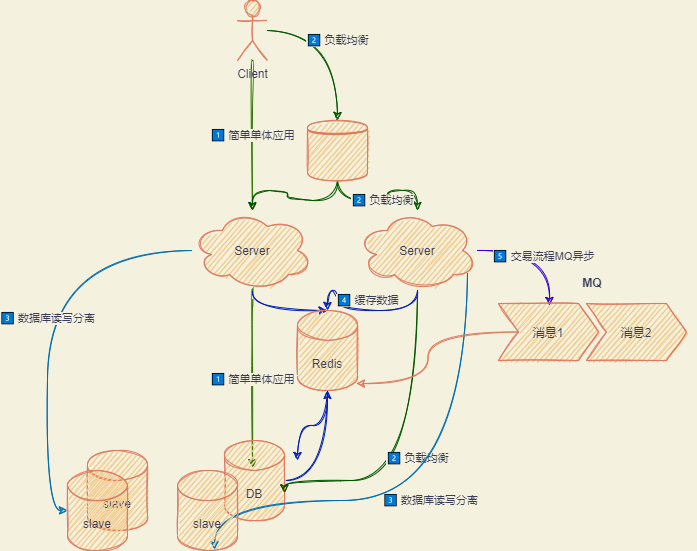

The diagram above was exported from draw.io. Its source (the exported page's mxGraphModel, read from the mxfile embedded in the PNG):
<mxGraphModel dx="1025" dy="477" grid="1" gridSize="10" guides="1" tooltips="1" connect="1" arrows="1" fold="1" page="1" pageScale="1" pageWidth="827" pageHeight="1169" background="#F4F1DE" math="0" shadow="0">
  <root>
    <mxCell id="0" />
    <mxCell id="1" parent="0" />
    <mxCell id="6" value="1⃣ 简单单体应用" style="edgeStyle=orthogonalEdgeStyle;rounded=0;orthogonalLoop=1;jettySize=auto;html=1;fillColor=#60a917;strokeColor=#2D7600;sketch=1;curved=1;labelBackgroundColor=#F4F1DE;fontColor=#393C56;" edge="1" parent="1" source="2" target="4">
      <mxGeometry relative="1" as="geometry" />
    </mxCell>
    <mxCell id="10" value="2⃣ 负载均衡" style="edgeStyle=orthogonalEdgeStyle;rounded=0;orthogonalLoop=1;jettySize=auto;html=1;sketch=1;curved=1;labelBackgroundColor=#F4F1DE;strokeColor=#005700;fontColor=#393C56;fillColor=#008a00;" edge="1" parent="1" source="2" target="8">
      <mxGeometry relative="1" as="geometry" />
    </mxCell>
    <mxCell id="2" value="Client" style="shape=umlActor;verticalLabelPosition=bottom;verticalAlign=top;html=1;outlineConnect=0;sketch=1;fillColor=#F2CC8F;strokeColor=#E07A5F;fontColor=#393C56;" vertex="1" parent="1">
      <mxGeometry x="280" y="20" width="30" height="60" as="geometry" />
    </mxCell>
    <mxCell id="7" value="1⃣ 简单单体应用" style="edgeStyle=orthogonalEdgeStyle;rounded=0;orthogonalLoop=1;jettySize=auto;html=1;entryX=0.467;entryY=0.338;entryDx=0;entryDy=0;entryPerimeter=0;fillColor=#60a917;strokeColor=#2D7600;sketch=1;curved=1;labelBackgroundColor=#F4F1DE;fontColor=#393C56;" edge="1" parent="1" source="4" target="5">
      <mxGeometry relative="1" as="geometry" />
    </mxCell>
    <mxCell id="17" value="3⃣ 数据库读写分离" style="edgeStyle=orthogonalEdgeStyle;rounded=0;orthogonalLoop=1;jettySize=auto;html=1;entryX=0;entryY=0.5;entryDx=0;entryDy=0;entryPerimeter=0;fillColor=#1ba1e2;strokeColor=#006EAF;sketch=1;curved=1;labelBackgroundColor=#F4F1DE;fontColor=#393C56;" edge="1" parent="1" source="4" target="15">
      <mxGeometry relative="1" as="geometry" />
    </mxCell>
    <mxCell id="20" style="edgeStyle=orthogonalEdgeStyle;rounded=0;orthogonalLoop=1;jettySize=auto;html=1;fillColor=#0050ef;strokeColor=#001DBC;sketch=1;curved=1;labelBackgroundColor=#F4F1DE;fontColor=#393C56;" edge="1" parent="1" source="4" target="19">
      <mxGeometry relative="1" as="geometry" />
    </mxCell>
    <mxCell id="4" value="Server" style="ellipse;shape=cloud;whiteSpace=wrap;html=1;sketch=1;fillColor=#F2CC8F;strokeColor=#E07A5F;fontColor=#393C56;" vertex="1" parent="1">
      <mxGeometry x="235" y="230" width="120" height="80" as="geometry" />
    </mxCell>
    <mxCell id="23" style="edgeStyle=orthogonalEdgeStyle;rounded=0;orthogonalLoop=1;jettySize=auto;html=1;fillColor=#0050ef;strokeColor=#001DBC;sketch=1;curved=1;labelBackgroundColor=#F4F1DE;fontColor=#393C56;" edge="1" parent="1" source="5" target="19">
      <mxGeometry relative="1" as="geometry" />
    </mxCell>
    <mxCell id="5" value="DB" style="shape=cylinder3;whiteSpace=wrap;html=1;boundedLbl=1;backgroundOutline=1;size=15;sketch=1;fillColor=#F2CC8F;strokeColor=#E07A5F;fontColor=#393C56;" vertex="1" parent="1">
      <mxGeometry x="267" y="460" width="60" height="80" as="geometry" />
    </mxCell>
    <mxCell id="11" value="2⃣ 负载均衡" style="edgeStyle=orthogonalEdgeStyle;rounded=0;orthogonalLoop=1;jettySize=auto;html=1;sketch=1;curved=1;labelBackgroundColor=#F4F1DE;strokeColor=#005700;fontColor=#393C56;fillColor=#008a00;" edge="1" parent="1" source="8" target="9">
      <mxGeometry relative="1" as="geometry" />
    </mxCell>
    <mxCell id="12" style="edgeStyle=orthogonalEdgeStyle;rounded=0;orthogonalLoop=1;jettySize=auto;html=1;sketch=1;curved=1;labelBackgroundColor=#F4F1DE;strokeColor=#005700;fontColor=#393C56;fillColor=#008a00;" edge="1" parent="1" source="8" target="4">
      <mxGeometry relative="1" as="geometry" />
    </mxCell>
    <mxCell id="8" value="" style="shape=datastore;whiteSpace=wrap;html=1;sketch=1;fillColor=#F2CC8F;strokeColor=#E07A5F;fontColor=#393C56;" vertex="1" parent="1">
      <mxGeometry x="350" y="140" width="60" height="60" as="geometry" />
    </mxCell>
    <mxCell id="13" value="2⃣ 负载均衡" style="edgeStyle=orthogonalEdgeStyle;rounded=0;orthogonalLoop=1;jettySize=auto;html=1;entryX=1;entryY=0;entryDx=0;entryDy=52.5;entryPerimeter=0;sketch=1;curved=1;labelBackgroundColor=#F4F1DE;strokeColor=#005700;fontColor=#393C56;fillColor=#008a00;" edge="1" parent="1" source="9" target="5">
      <mxGeometry relative="1" as="geometry">
        <Array as="points">
          <mxPoint x="460" y="500" />
          <mxPoint x="327" y="500" />
        </Array>
      </mxGeometry>
    </mxCell>
    <mxCell id="18" value="3⃣ 数据库读写分离" style="edgeStyle=orthogonalEdgeStyle;rounded=0;orthogonalLoop=1;jettySize=auto;html=1;entryX=0.617;entryY=0.988;entryDx=0;entryDy=0;entryPerimeter=0;fillColor=#1ba1e2;strokeColor=#006EAF;sketch=1;curved=1;labelBackgroundColor=#F4F1DE;fontColor=#393C56;" edge="1" parent="1" source="9" target="14">
      <mxGeometry relative="1" as="geometry">
        <Array as="points">
          <mxPoint x="510" y="520" />
          <mxPoint x="257" y="520" />
        </Array>
      </mxGeometry>
    </mxCell>
    <mxCell id="21" value="4⃣ 缓存数据&lt;br&gt;" style="edgeStyle=orthogonalEdgeStyle;rounded=0;orthogonalLoop=1;jettySize=auto;html=1;fillColor=#0050ef;strokeColor=#001DBC;sketch=1;curved=1;labelBackgroundColor=#F4F1DE;fontColor=#393C56;" edge="1" parent="1" source="9" target="19">
      <mxGeometry x="-0.0667" y="-10" relative="1" as="geometry">
        <mxPoint as="offset" />
      </mxGeometry>
    </mxCell>
    <mxCell id="28" style="edgeStyle=orthogonalEdgeStyle;rounded=0;orthogonalLoop=1;jettySize=auto;html=1;entryX=0.51;entryY=0.035;entryDx=0;entryDy=0;entryPerimeter=0;fillColor=#6a00ff;strokeColor=#3700CC;sketch=1;curved=1;labelBackgroundColor=#F4F1DE;fontColor=#393C56;" edge="1" parent="1" source="9" target="25">
      <mxGeometry relative="1" as="geometry" />
    </mxCell>
    <mxCell id="30" value="5⃣ 交易流程MQ异步" style="edgeLabel;html=1;align=center;verticalAlign=middle;resizable=0;points=[];sketch=1;labelBackgroundColor=#F4F1DE;fontColor=#393C56;" vertex="1" connectable="0" parent="28">
      <mxGeometry x="0.0237" y="-5" relative="1" as="geometry">
        <mxPoint as="offset" />
      </mxGeometry>
    </mxCell>
    <mxCell id="9" value="Server" style="ellipse;shape=cloud;whiteSpace=wrap;html=1;sketch=1;fillColor=#F2CC8F;strokeColor=#E07A5F;fontColor=#393C56;" vertex="1" parent="1">
      <mxGeometry x="400" y="230" width="120" height="80" as="geometry" />
    </mxCell>
    <mxCell id="14" value="slave" style="shape=cylinder3;whiteSpace=wrap;html=1;boundedLbl=1;backgroundOutline=1;size=15;sketch=1;fillColor=#F2CC8F;strokeColor=#E07A5F;fontColor=#393C56;" vertex="1" parent="1">
      <mxGeometry x="220" y="490" width="60" height="80" as="geometry" />
    </mxCell>
    <mxCell id="16" value="slave" style="shape=cylinder3;whiteSpace=wrap;html=1;boundedLbl=1;backgroundOutline=1;size=15;sketch=1;fillColor=#F2CC8F;strokeColor=#E07A5F;fontColor=#393C56;" vertex="1" parent="1">
      <mxGeometry x="130" y="470" width="60" height="80" as="geometry" />
    </mxCell>
    <mxCell id="15" value="slave" style="shape=cylinder3;whiteSpace=wrap;html=1;boundedLbl=1;backgroundOutline=1;size=15;sketch=1;fillColor=#F2CC8F;strokeColor=#E07A5F;fontColor=#393C56;" vertex="1" parent="1">
      <mxGeometry x="110" y="490" width="60" height="80" as="geometry" />
    </mxCell>
    <mxCell id="22" style="edgeStyle=orthogonalEdgeStyle;rounded=0;orthogonalLoop=1;jettySize=auto;html=1;fillColor=#0050ef;strokeColor=#001DBC;sketch=1;curved=1;labelBackgroundColor=#F4F1DE;fontColor=#393C56;" edge="1" parent="1" source="19">
      <mxGeometry relative="1" as="geometry">
        <mxPoint x="340" y="480" as="targetPoint" />
      </mxGeometry>
    </mxCell>
    <mxCell id="19" value="Redis" style="shape=cylinder3;whiteSpace=wrap;html=1;boundedLbl=1;backgroundOutline=1;size=15;sketch=1;fillColor=#F2CC8F;strokeColor=#E07A5F;fontColor=#393C56;" vertex="1" parent="1">
      <mxGeometry x="340" y="330" width="60" height="80" as="geometry" />
    </mxCell>
    <mxCell id="24" value="MQ" style="swimlane;childLayout=stackLayout;horizontal=1;fillColor=none;horizontalStack=1;resizeParent=1;resizeParentMax=0;resizeLast=0;collapsible=0;strokeColor=none;stackBorder=10;stackSpacing=-12;resizable=1;align=center;points=[];fontColor=#393C56;sketch=1;" vertex="1" parent="1">
      <mxGeometry x="531" y="290" width="208" height="100" as="geometry" />
    </mxCell>
    <mxCell id="25" value="消息1" style="shape=step;perimeter=stepPerimeter;fixedSize=1;points=[];sketch=1;fillColor=#F2CC8F;strokeColor=#E07A5F;fontColor=#393C56;" vertex="1" parent="24">
      <mxGeometry x="10" y="33" width="100" height="57" as="geometry" />
    </mxCell>
    <mxCell id="26" value="消息2" style="shape=step;perimeter=stepPerimeter;fixedSize=1;points=[];sketch=1;fillColor=#F2CC8F;strokeColor=#E07A5F;fontColor=#393C56;" vertex="1" parent="24">
      <mxGeometry x="98" y="33" width="100" height="57" as="geometry" />
    </mxCell>
    <mxCell id="29" style="edgeStyle=orthogonalEdgeStyle;rounded=0;orthogonalLoop=1;jettySize=auto;html=1;entryX=0.983;entryY=0.913;entryDx=0;entryDy=0;entryPerimeter=0;fillColor=#F2CC8F;strokeColor=#E07A5F;sketch=1;curved=1;labelBackgroundColor=#F4F1DE;fontColor=#393C56;" edge="1" parent="1" source="25" target="19">
      <mxGeometry relative="1" as="geometry" />
    </mxCell>
  </root>
</mxGraphModel>